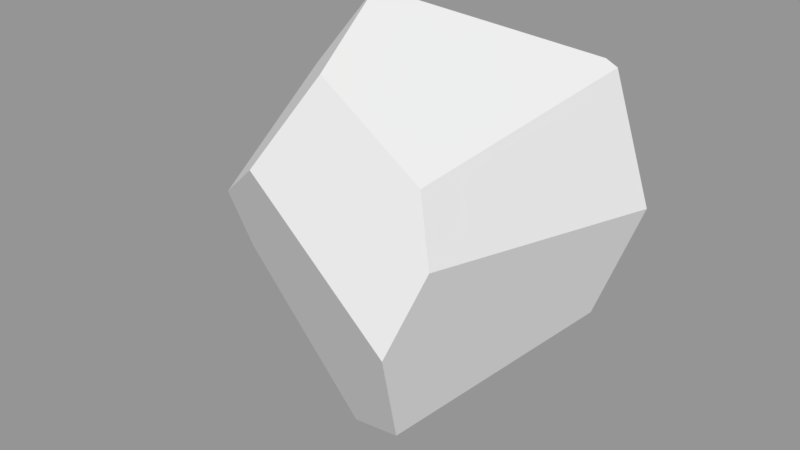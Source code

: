 # Source: Rock3.blend  (saved by Blender 2.79.0; exported with 4.5.12 LTS)
import bpy
from mathutils import Matrix  # noqa: F401  (used for matrix-valued properties, if any)

bpy.ops.wm.read_factory_settings(use_empty=True)
scene = bpy.context.scene
scene.name = 'Scene'

# ---- collections
col_collection_1 = bpy.data.collections.new('Collection 1'); scene.collection.children.link(col_collection_1)

# ---- meshes
me_cube_017 = bpy.data.meshes.new('Cube.017')
me_cube_017.from_pydata([(0.9442, -1.126, 0.429), (1.092, 1.003, 0.0437), (0.7442, -1.276, -0.1311), (-0.921, 0.8867, 0.164), (0.8002, 0.9083, -0.8242), (0.5224, -0.8928, -0.9705), (-0.8845, 0.8214, -0.6009), (-1.226, -0.3923, -0.4508), (-0.2743, -0.3843, -1.527), (-0.1319, 0.7934, -1.458), (-1.296, -0.527, 0.006889), (-0.4687, -1.055, 0.586), (-1.14, 0.2421, 0.7706), (0.7513, 1.06, 0.9301), (0.791, -1.014, 0.827), (0.6619, 1.058, 0.9742), (-0.4202, 0.03715, 1.467), (-0.02733, -0.8852, 1.236)], [], [(5, 4, 1, 0, 2), (13, 15, 16, 17, 14), (17, 16, 12, 10, 11), (6, 9, 8, 7), (9, 4, 5, 8), (13, 14, 0, 1), (16, 15, 3, 12), (6, 7, 10, 12, 3), (7, 8, 5, 2, 11, 10), (11, 2, 0, 14, 17), (3, 15, 13, 1, 4, 9, 6)])
_uv = me_cube_017.uv_layers.new(name='UVMap')
_uv.uv.foreach_set('vector', [0.4163, 0.4651, 0.4246, 0.4199, 0.4402, 0.4186, 0.4402, 0.4727, 0.4299, 0.4758, 0.3642, 0.4725, 0.3626, 0.4721, 0.3491, 0.4427, 0.3602, 0.4215, 0.3748, 0.4215, 0.3558, 0.3719, 0.3555, 0.3562, 0.3757, 0.3553, 0.3914, 0.3704, 0.3723, 0.3769, 0.4689, 0.4484, 0.4691, 0.4773, 0.4439, 0.4773, 0.4427, 0.441, 0.4006, 0.4216, 0.4246, 0.4199, 0.4163, 0.4651, 0.3962, 0.4511, 0.3642, 0.4725, 0.3748, 0.4215, 0.3842, 0.4208, 0.3842, 0.4757, 0.4097, 0.4186, 0.397, 0.3919, 0.4338, 0.4028, 0.4303, 0.4175, 0.4689, 0.4484, 0.4427, 0.441, 0.4402, 0.4312, 0.4577, 0.4186, 0.4711, 0.4332, 0.3962, 0.379, 0.3962, 0.4145, 0.3778, 0.4208, 0.364, 0.4116, 0.3723, 0.3769, 0.3914, 0.3704, 0.3723, 0.3769, 0.364, 0.4116, 0.3526, 0.4042, 0.3491, 0.3938, 0.3558, 0.3719, 0.4338, 0.4028, 0.397, 0.3919, 0.3962, 0.3895, 0.4032, 0.367, 0.4201, 0.3553, 0.444, 0.3587, 0.444, 0.3876])
me_cube_017.use_remesh_preserve_volume = False
me_cube_017.use_remesh_preserve_attributes = False
me_cube_017.use_mirror_vertex_groups = False
me_cube_017.update()

# ---- objects
ob_rock3 = bpy.data.objects.new('Rock3', me_cube_017)

# ---- transforms, parenting, visibility, modifiers, constraints
ob_rock3.location = (0.0, 0.0, 0.0)
ob_rock3.lineart.crease_threshold = 0.0

# ---- collection membership
col_collection_1.objects.link(ob_rock3)

# ---- scene / render settings (as saved in the file)
scene.frame_start = 1; scene.frame_end = 250; scene.frame_set(1)
scene.render.engine = 'CYCLES'
scene.render.dither_intensity = 0.0
scene.cycles.samples = 300
scene.cycles.sampling_pattern = 'TABULATED_SOBOL'
scene.cycles.use_adaptive_sampling = False
scene.cycles.use_light_tree = False
scene.cycles.blur_glossy = 0.0
scene.cycles.sample_clamp_direct = 4.0
scene.cycles.sample_clamp_indirect = 4.0
scene.view_settings.view_transform = 'Standard'
bpy.context.view_layer.update()

# ---- added for rendering (the .blend has no active camera and no usable light): camera, sun + grey world if the file has none
cam_auto = bpy.data.cameras.new('AutoCamera')
cam_auto.lens = 50.0
cam_auto.sensor_width = 36.0
cam_auto.clip_end = 1000.0
ob_auto_camera = bpy.data.objects.new('AutoCamera', cam_auto)
scene.collection.objects.link(ob_auto_camera)
ob_auto_camera.location = (4.04915, -5.08902, 3.29036)
ob_auto_camera.rotation_euler = (1.09748, -7.21219e-08, 0.694738)
scene.camera = ob_auto_camera
light_auto_sun = bpy.data.lights.new('AutoSun', 'SUN')
light_auto_sun.energy = 3.0
light_auto_sun.angle = 0.0523599
ob_auto_sun = bpy.data.objects.new('AutoSun', light_auto_sun)
scene.collection.objects.link(ob_auto_sun)
ob_auto_sun.rotation_euler = (0.872665, 0.174533, 0.523599)
if scene.world is None:
    world_auto = bpy.data.worlds.new('AutoWorld')
    world_auto.color = (0.3, 0.3, 0.3)
    scene.world = world_auto
bpy.context.view_layer.update()
